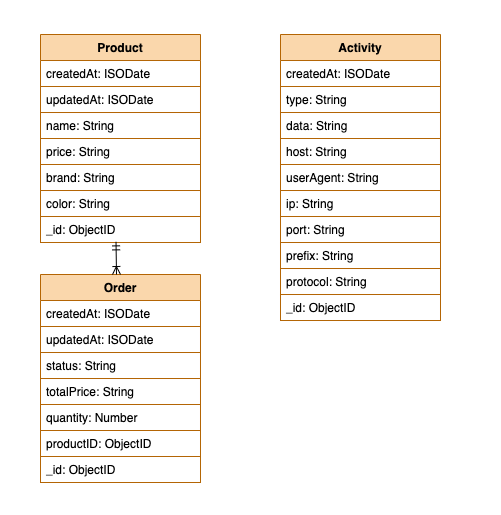

The diagram above was exported from draw.io. Its source (the exported page's mxGraphModel, read from the mxfile embedded in the PNG):
<mxGraphModel dx="1376" dy="872" grid="1" gridSize="10" guides="1" tooltips="1" connect="1" arrows="1" fold="1" page="1" pageScale="1" pageWidth="1169" pageHeight="827" math="0" shadow="0">
  <root>
    <mxCell id="IXnytIadKBwG3qbgWwt4-0" />
    <mxCell id="IXnytIadKBwG3qbgWwt4-1" parent="IXnytIadKBwG3qbgWwt4-0" />
    <mxCell id="nOd_bQWJccQrk3VpQagL-65" value="" style="rounded=0;whiteSpace=wrap;html=1;fillColor=none;dashed=1;strokeColor=none;" vertex="1" parent="IXnytIadKBwG3qbgWwt4-1">
      <mxGeometry x="40" y="126" width="500" height="514" as="geometry" />
    </mxCell>
    <mxCell id="nOd_bQWJccQrk3VpQagL-0" value="Product" style="swimlane;fontStyle=1;align=center;verticalAlign=top;childLayout=stackLayout;horizontal=1;startSize=26;horizontalStack=0;resizeParent=1;resizeParentMax=0;resizeLast=0;collapsible=1;marginBottom=0;fillColor=#fad7ac;strokeColor=#b46504;" vertex="1" parent="IXnytIadKBwG3qbgWwt4-1">
      <mxGeometry x="80" y="160" width="160" height="78" as="geometry" />
    </mxCell>
    <mxCell id="nOd_bQWJccQrk3VpQagL-1" value="createdAt: ISODate" style="text;strokeColor=none;fillColor=none;align=left;verticalAlign=top;spacingLeft=4;spacingRight=4;overflow=hidden;rotatable=0;points=[[0,0.5],[1,0.5]];portConstraint=eastwest;" vertex="1" parent="nOd_bQWJccQrk3VpQagL-0">
      <mxGeometry y="26" width="160" height="26" as="geometry" />
    </mxCell>
    <mxCell id="nOd_bQWJccQrk3VpQagL-28" value="updatedAt: ISODate" style="text;align=left;verticalAlign=top;spacingLeft=4;spacingRight=4;overflow=hidden;rotatable=0;points=[[0,0.5],[1,0.5]];portConstraint=eastwest;strokeColor=#b46504;" vertex="1" parent="nOd_bQWJccQrk3VpQagL-0">
      <mxGeometry y="52" width="160" height="26" as="geometry" />
    </mxCell>
    <mxCell id="nOd_bQWJccQrk3VpQagL-4" value="Activity" style="swimlane;fontStyle=1;align=center;verticalAlign=top;childLayout=stackLayout;horizontal=1;startSize=26;horizontalStack=0;resizeParent=1;resizeParentMax=0;resizeLast=0;collapsible=1;marginBottom=0;fillColor=#fad7ac;strokeColor=#b46504;" vertex="1" parent="IXnytIadKBwG3qbgWwt4-1">
      <mxGeometry x="320" y="160" width="160" height="130" as="geometry" />
    </mxCell>
    <mxCell id="nOd_bQWJccQrk3VpQagL-5" value="createdAt: ISODate" style="text;strokeColor=none;fillColor=none;align=left;verticalAlign=top;spacingLeft=4;spacingRight=4;overflow=hidden;rotatable=0;points=[[0,0.5],[1,0.5]];portConstraint=eastwest;" vertex="1" parent="nOd_bQWJccQrk3VpQagL-4">
      <mxGeometry y="26" width="160" height="26" as="geometry" />
    </mxCell>
    <mxCell id="nOd_bQWJccQrk3VpQagL-31" value="type: String" style="text;align=left;verticalAlign=top;spacingLeft=4;spacingRight=4;overflow=hidden;rotatable=0;points=[[0,0.5],[1,0.5]];portConstraint=eastwest;strokeColor=#b46504;" vertex="1" parent="nOd_bQWJccQrk3VpQagL-4">
      <mxGeometry y="52" width="160" height="26" as="geometry" />
    </mxCell>
    <mxCell id="nOd_bQWJccQrk3VpQagL-30" value="data: String" style="text;align=left;verticalAlign=top;spacingLeft=4;spacingRight=4;overflow=hidden;rotatable=0;points=[[0,0.5],[1,0.5]];portConstraint=eastwest;strokeColor=#b46504;" vertex="1" parent="nOd_bQWJccQrk3VpQagL-4">
      <mxGeometry y="78" width="160" height="26" as="geometry" />
    </mxCell>
    <mxCell id="nOd_bQWJccQrk3VpQagL-29" value="host: String" style="text;align=left;verticalAlign=top;spacingLeft=4;spacingRight=4;overflow=hidden;rotatable=0;points=[[0,0.5],[1,0.5]];portConstraint=eastwest;strokeColor=#b46504;" vertex="1" parent="nOd_bQWJccQrk3VpQagL-4">
      <mxGeometry y="104" width="160" height="26" as="geometry" />
    </mxCell>
    <mxCell id="nOd_bQWJccQrk3VpQagL-23" value="price: String" style="text;align=left;verticalAlign=top;spacingLeft=4;spacingRight=4;overflow=hidden;rotatable=0;points=[[0,0.5],[1,0.5]];portConstraint=eastwest;strokeColor=#b46504;" vertex="1" parent="IXnytIadKBwG3qbgWwt4-1">
      <mxGeometry x="80" y="264" width="160" height="26" as="geometry" />
    </mxCell>
    <mxCell id="nOd_bQWJccQrk3VpQagL-26" value="brand: String" style="text;align=left;verticalAlign=top;spacingLeft=4;spacingRight=4;overflow=hidden;rotatable=0;points=[[0,0.5],[1,0.5]];portConstraint=eastwest;strokeColor=#b46504;" vertex="1" parent="IXnytIadKBwG3qbgWwt4-1">
      <mxGeometry x="80" y="290" width="160" height="26" as="geometry" />
    </mxCell>
    <mxCell id="nOd_bQWJccQrk3VpQagL-27" value="color: String" style="text;align=left;verticalAlign=top;spacingLeft=4;spacingRight=4;overflow=hidden;rotatable=0;points=[[0,0.5],[1,0.5]];portConstraint=eastwest;strokeColor=#b46504;" vertex="1" parent="IXnytIadKBwG3qbgWwt4-1">
      <mxGeometry x="80" y="316" width="160" height="26" as="geometry" />
    </mxCell>
    <mxCell id="nOd_bQWJccQrk3VpQagL-32" value="userAgent: String" style="text;align=left;verticalAlign=top;spacingLeft=4;spacingRight=4;overflow=hidden;rotatable=0;points=[[0,0.5],[1,0.5]];portConstraint=eastwest;strokeColor=#b46504;" vertex="1" parent="IXnytIadKBwG3qbgWwt4-1">
      <mxGeometry x="320" y="290" width="160" height="26" as="geometry" />
    </mxCell>
    <mxCell id="nOd_bQWJccQrk3VpQagL-33" value="name: String" style="text;align=left;verticalAlign=top;spacingLeft=4;spacingRight=4;overflow=hidden;rotatable=0;points=[[0,0.5],[1,0.5]];portConstraint=eastwest;strokeColor=#b46504;" vertex="1" parent="IXnytIadKBwG3qbgWwt4-1">
      <mxGeometry x="80" y="238" width="160" height="26" as="geometry" />
    </mxCell>
    <mxCell id="nOd_bQWJccQrk3VpQagL-39" value="ip: String" style="text;align=left;verticalAlign=top;spacingLeft=4;spacingRight=4;overflow=hidden;rotatable=0;points=[[0,0.5],[1,0.5]];portConstraint=eastwest;strokeColor=#b46504;" vertex="1" parent="IXnytIadKBwG3qbgWwt4-1">
      <mxGeometry x="320" y="316" width="160" height="26" as="geometry" />
    </mxCell>
    <mxCell id="nOd_bQWJccQrk3VpQagL-40" value="port: String" style="text;align=left;verticalAlign=top;spacingLeft=4;spacingRight=4;overflow=hidden;rotatable=0;points=[[0,0.5],[1,0.5]];portConstraint=eastwest;strokeColor=#b46504;" vertex="1" parent="IXnytIadKBwG3qbgWwt4-1">
      <mxGeometry x="320" y="342" width="160" height="26" as="geometry" />
    </mxCell>
    <mxCell id="nOd_bQWJccQrk3VpQagL-41" value="prefix: String" style="text;align=left;verticalAlign=top;spacingLeft=4;spacingRight=4;overflow=hidden;rotatable=0;points=[[0,0.5],[1,0.5]];portConstraint=eastwest;strokeColor=#b46504;" vertex="1" parent="IXnytIadKBwG3qbgWwt4-1">
      <mxGeometry x="320" y="368" width="160" height="26" as="geometry" />
    </mxCell>
    <mxCell id="nOd_bQWJccQrk3VpQagL-42" value="protocol: String" style="text;align=left;verticalAlign=top;spacingLeft=4;spacingRight=4;overflow=hidden;rotatable=0;points=[[0,0.5],[1,0.5]];portConstraint=eastwest;strokeColor=#b46504;" vertex="1" parent="IXnytIadKBwG3qbgWwt4-1">
      <mxGeometry x="320" y="394" width="160" height="26" as="geometry" />
    </mxCell>
    <mxCell id="nOd_bQWJccQrk3VpQagL-47" value="_id: ObjectID" style="text;align=left;verticalAlign=top;spacingLeft=4;spacingRight=4;overflow=hidden;rotatable=0;points=[[0,0.5],[1,0.5]];portConstraint=eastwest;strokeColor=#b46504;" vertex="1" parent="IXnytIadKBwG3qbgWwt4-1">
      <mxGeometry x="80" y="342" width="160" height="26" as="geometry" />
    </mxCell>
    <mxCell id="nOd_bQWJccQrk3VpQagL-48" value="_id: ObjectID" style="text;align=left;verticalAlign=top;spacingLeft=4;spacingRight=4;overflow=hidden;rotatable=0;points=[[0,0.5],[1,0.5]];portConstraint=eastwest;strokeColor=#b46504;" vertex="1" parent="IXnytIadKBwG3qbgWwt4-1">
      <mxGeometry x="320" y="420" width="160" height="26" as="geometry" />
    </mxCell>
    <mxCell id="nOd_bQWJccQrk3VpQagL-56" value="" style="group" vertex="1" connectable="0" parent="IXnytIadKBwG3qbgWwt4-1">
      <mxGeometry x="80" y="400" width="160" height="208" as="geometry" />
    </mxCell>
    <mxCell id="nOd_bQWJccQrk3VpQagL-8" value="Order" style="swimlane;fontStyle=1;align=center;verticalAlign=top;childLayout=stackLayout;horizontal=1;startSize=26;horizontalStack=0;resizeParent=1;resizeParentMax=0;resizeLast=0;collapsible=1;marginBottom=0;fillColor=#fad7ac;strokeColor=#b46504;" vertex="1" parent="nOd_bQWJccQrk3VpQagL-56">
      <mxGeometry width="160" height="156" as="geometry" />
    </mxCell>
    <mxCell id="nOd_bQWJccQrk3VpQagL-9" value="createdAt: ISODate" style="text;strokeColor=none;fillColor=none;align=left;verticalAlign=top;spacingLeft=4;spacingRight=4;overflow=hidden;rotatable=0;points=[[0,0.5],[1,0.5]];portConstraint=eastwest;" vertex="1" parent="nOd_bQWJccQrk3VpQagL-8">
      <mxGeometry y="26" width="160" height="26" as="geometry" />
    </mxCell>
    <mxCell id="nOd_bQWJccQrk3VpQagL-37" value="updatedAt: ISODate" style="text;align=left;verticalAlign=top;spacingLeft=4;spacingRight=4;overflow=hidden;rotatable=0;points=[[0,0.5],[1,0.5]];portConstraint=eastwest;strokeColor=#b46504;" vertex="1" parent="nOd_bQWJccQrk3VpQagL-8">
      <mxGeometry y="52" width="160" height="26" as="geometry" />
    </mxCell>
    <mxCell id="nOd_bQWJccQrk3VpQagL-36" value="status: String" style="text;align=left;verticalAlign=top;spacingLeft=4;spacingRight=4;overflow=hidden;rotatable=0;points=[[0,0.5],[1,0.5]];portConstraint=eastwest;strokeColor=#b46504;" vertex="1" parent="nOd_bQWJccQrk3VpQagL-8">
      <mxGeometry y="78" width="160" height="26" as="geometry" />
    </mxCell>
    <mxCell id="nOd_bQWJccQrk3VpQagL-35" value="totalPrice: String" style="text;align=left;verticalAlign=top;spacingLeft=4;spacingRight=4;overflow=hidden;rotatable=0;points=[[0,0.5],[1,0.5]];portConstraint=eastwest;strokeColor=#b46504;" vertex="1" parent="nOd_bQWJccQrk3VpQagL-8">
      <mxGeometry y="104" width="160" height="26" as="geometry" />
    </mxCell>
    <mxCell id="nOd_bQWJccQrk3VpQagL-34" value="quantity: Number" style="text;align=left;verticalAlign=top;spacingLeft=4;spacingRight=4;overflow=hidden;rotatable=0;points=[[0,0.5],[1,0.5]];portConstraint=eastwest;strokeColor=#b46504;" vertex="1" parent="nOd_bQWJccQrk3VpQagL-8">
      <mxGeometry y="130" width="160" height="26" as="geometry" />
    </mxCell>
    <mxCell id="nOd_bQWJccQrk3VpQagL-38" value="productID: ObjectID" style="text;align=left;verticalAlign=top;spacingLeft=4;spacingRight=4;overflow=hidden;rotatable=0;points=[[0,0.5],[1,0.5]];portConstraint=eastwest;strokeColor=#b46504;" vertex="1" parent="nOd_bQWJccQrk3VpQagL-56">
      <mxGeometry y="156" width="160" height="26" as="geometry" />
    </mxCell>
    <mxCell id="nOd_bQWJccQrk3VpQagL-49" value="_id: ObjectID" style="text;align=left;verticalAlign=top;spacingLeft=4;spacingRight=4;overflow=hidden;rotatable=0;points=[[0,0.5],[1,0.5]];portConstraint=eastwest;strokeColor=#b46504;" vertex="1" parent="nOd_bQWJccQrk3VpQagL-56">
      <mxGeometry y="182" width="160" height="26" as="geometry" />
    </mxCell>
    <mxCell id="nOd_bQWJccQrk3VpQagL-61" value="" style="fontSize=12;html=1;endArrow=ERoneToMany;startArrow=ERmandOne;exitX=0.472;exitY=0.976;exitDx=0;exitDy=0;exitPerimeter=0;" edge="1" parent="IXnytIadKBwG3qbgWwt4-1" source="nOd_bQWJccQrk3VpQagL-47">
      <mxGeometry width="100" height="100" relative="1" as="geometry">
        <mxPoint x="90" y="470" as="sourcePoint" />
        <mxPoint x="156" y="400" as="targetPoint" />
      </mxGeometry>
    </mxCell>
  </root>
</mxGraphModel>